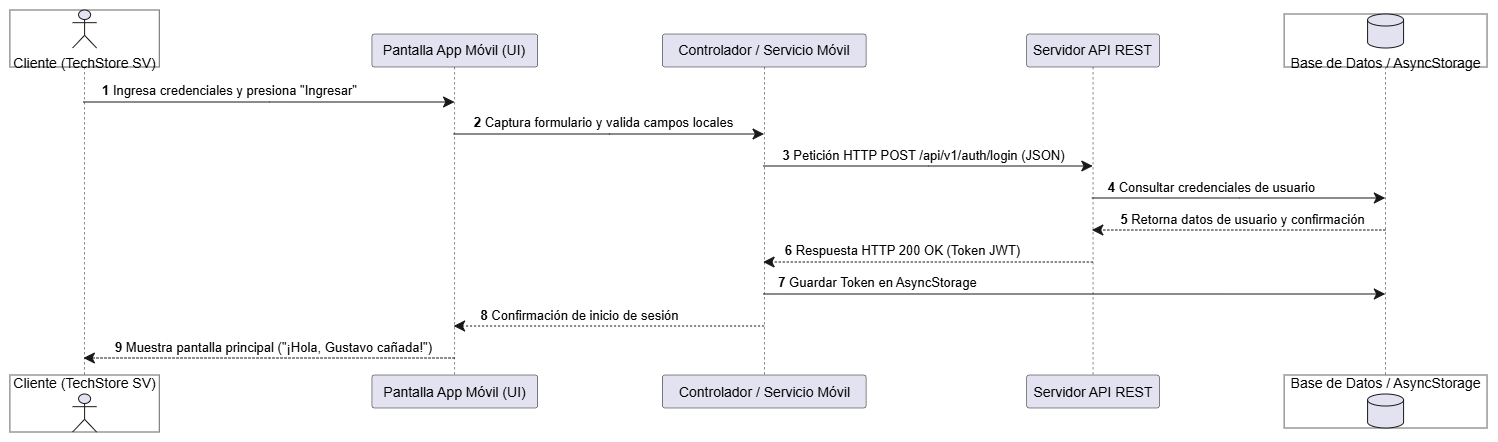

The diagram above was exported from draw.io. Its source (the exported page's mxGraphModel, read from the mxfile embedded in the PNG):
<mxGraphModel dx="1217" dy="669" grid="1" gridSize="10" guides="1" tooltips="1" connect="1" arrows="1" fold="1" page="1" pageScale="1" pageWidth="827" pageHeight="1169" math="0" shadow="0">
  <root>
    <mxCell id="0" />
    <mxCell id="1" parent="0" />
    <UserObject label="" plantUmlData="{&#10;  &quot;data&quot;: &quot;\n@startuml\nautonumber\nactor \&quot;Cliente (TechStore SV)\&quot; as user\nparticipant \&quot;Pantalla App Móvil (UI)\&quot; as ui\nparticipant \&quot;Controlador / Servicio Móvil\&quot; as servicio\nparticipant \&quot;Servidor API REST\&quot; as api\ndatabase \&quot;Base de Datos / AsyncStorage\&quot; as db\n\nuser -&gt; ui: Ingresa credenciales y presiona \&quot;Ingresar\&quot;\nui -&gt; servicio: Captura formulario y valida campos locales\nservicio -&gt; api: Petición HTTP POST /api/v1/auth/login (JSON)\napi -&gt; db: Consultar credenciales de usuario\ndb --&gt; api: Retorna datos de usuario y confirmación\napi --&gt; servicio: Respuesta HTTP 200 OK (Token JWT)\nservicio -&gt; db: Guardar Token en AsyncStorage\nservicio --&gt; ui: Confirmación de inicio de sesión\nui --&gt; user: Muestra pantalla principal (\&quot;¡Hola, Gustavo cañada!\&quot;)\n@enduml&quot;,&#10;  &quot;config&quot;: null&#10;}" id="FZSRzRdk_7F6FvAkHVhg-1">
      <mxCell connectable="0" parent="1" style="group;transparentBounds=1;editIcon=1;lockedGroup=0;groupPadding=10;" vertex="1">
        <mxGeometry as="geometry" />
      </mxCell>
    </UserObject>
    <UserObject label="" plantUmlId="pl_0" plantUmlBaseStyle="shape=umlLifeline;perimeter=lifelinePerimeter;participant=none;size=57;lifelineMirror=1;dashPattern=5 5;container=1;dropTarget=0;collapsible=0;recursiveResize=0;outlineConnect=0;portConstraint=eastwest;newEdgeStyle={&quot;edgeStyle&quot;:&quot;sequenceEdgeStyle&quot;,&quot;libavoidRouting&quot;:0,&quot;curved&quot;:0,&quot;rounded&quot;:0};fillColor=none;strokeColor=#181818;strokeWidth=0.5;" plantUmlBaseValue="" id="FZSRzRdk_7F6FvAkHVhg-2">
      <mxCell parent="FZSRzRdk_7F6FvAkHVhg-1" style="shape=umlLifeline;perimeter=lifelinePerimeter;participant=none;size=57;lifelineMirror=1;dashPattern=5 5;container=1;dropTarget=0;collapsible=0;recursiveResize=0;outlineConnect=0;portConstraint=eastwest;newEdgeStyle={&quot;edgeStyle&quot;:&quot;sequenceEdgeStyle&quot;,&quot;libavoidRouting&quot;:0,&quot;curved&quot;:0,&quot;rounded&quot;:0};fillColor=none;strokeColor=#181818;strokeWidth=0.5;" vertex="1">
        <mxGeometry height="422" width="149.3787" x="30" y="30" as="geometry" />
      </mxCell>
    </UserObject>
    <UserObject label="Cliente (TechStore SV)" plantUmlId="p_14" plantUmlBaseStyle="shape=umlActor;verticalLabelPosition=bottom;verticalAlign=top;fillColor=#E2E2F0;strokeColor=#181818;fontColor=#000000;fontSize=14;html=1;part=1;" plantUmlBaseValue="Cliente (TechStore SV)" id="FZSRzRdk_7F6FvAkHVhg-3">
      <mxCell parent="FZSRzRdk_7F6FvAkHVhg-2" style="shape=umlActor;verticalLabelPosition=bottom;verticalAlign=top;fillColor=#E2E2F0;strokeColor=#181818;fontColor=#000000;fontSize=14;html=1;part=1;" vertex="1">
        <mxGeometry height="38" width="24" x="62.689350000000005" as="geometry" />
      </mxCell>
    </UserObject>
    <UserObject label="Cliente (TechStore SV)" plantUmlId="pf_15" plantUmlBaseStyle="shape=umlActor;verticalLabelPosition=top;verticalAlign=bottom;fillColor=#E2E2F0;strokeColor=#181818;fontColor=#000000;fontSize=14;html=1;part=1;" plantUmlBaseValue="Cliente (TechStore SV)" id="FZSRzRdk_7F6FvAkHVhg-4">
      <mxCell parent="FZSRzRdk_7F6FvAkHVhg-2" style="shape=umlActor;verticalLabelPosition=top;verticalAlign=bottom;fillColor=#E2E2F0;strokeColor=#181818;fontColor=#000000;fontSize=14;html=1;part=1;" vertex="1">
        <mxGeometry height="38" width="24" x="62.689350000000005" y="384" as="geometry" />
      </mxCell>
    </UserObject>
    <UserObject label="Pantalla App Móvil (UI)" plantUmlId="p_1" plantUmlBaseStyle="shape=umlLifeline;perimeter=lifelinePerimeter;size=33;lifelineMirror=1;dashPattern=5 5;container=1;dropTarget=0;collapsible=0;recursiveResize=0;outlineConnect=0;portConstraint=eastwest;newEdgeStyle={&quot;edgeStyle&quot;:&quot;sequenceEdgeStyle&quot;,&quot;libavoidRouting&quot;:0,&quot;curved&quot;:0,&quot;rounded&quot;:0};rounded=1;absoluteArcSize=1;arcSize=5;fillColor=#E2E2F0;strokeColor=#181818;strokeWidth=0.5;fontColor=#000000;fontSize=14;whiteSpace=wrap;html=1;" plantUmlBaseValue="Pantalla App Móvil (UI)" id="FZSRzRdk_7F6FvAkHVhg-5">
      <mxCell parent="FZSRzRdk_7F6FvAkHVhg-1" style="shape=umlLifeline;perimeter=lifelinePerimeter;size=33;lifelineMirror=1;dashPattern=5 5;container=1;dropTarget=0;collapsible=0;recursiveResize=0;outlineConnect=0;portConstraint=eastwest;newEdgeStyle={&quot;edgeStyle&quot;:&quot;sequenceEdgeStyle&quot;,&quot;libavoidRouting&quot;:0,&quot;curved&quot;:0,&quot;rounded&quot;:0};rounded=1;absoluteArcSize=1;arcSize=5;fillColor=#E2E2F0;strokeColor=#181818;strokeWidth=0.5;fontColor=#000000;fontSize=14;whiteSpace=wrap;html=1;" vertex="1">
        <mxGeometry height="374" width="165.65969999999996" x="392.0466428571429" y="54" as="geometry" />
      </mxCell>
    </UserObject>
    <UserObject label="Controlador / Servicio Móvil" plantUmlId="p_2" plantUmlBaseStyle="shape=umlLifeline;perimeter=lifelinePerimeter;size=33;lifelineMirror=1;dashPattern=5 5;container=1;dropTarget=0;collapsible=0;recursiveResize=0;outlineConnect=0;portConstraint=eastwest;newEdgeStyle={&quot;edgeStyle&quot;:&quot;sequenceEdgeStyle&quot;,&quot;libavoidRouting&quot;:0,&quot;curved&quot;:0,&quot;rounded&quot;:0};rounded=1;absoluteArcSize=1;arcSize=5;fillColor=#E2E2F0;strokeColor=#181818;strokeWidth=0.5;fontColor=#000000;fontSize=14;whiteSpace=wrap;html=1;" plantUmlBaseValue="Controlador / Servicio Móvil" id="FZSRzRdk_7F6FvAkHVhg-6">
      <mxCell parent="FZSRzRdk_7F6FvAkHVhg-1" style="shape=umlLifeline;perimeter=lifelinePerimeter;size=33;lifelineMirror=1;dashPattern=5 5;container=1;dropTarget=0;collapsible=0;recursiveResize=0;outlineConnect=0;portConstraint=eastwest;newEdgeStyle={&quot;edgeStyle&quot;:&quot;sequenceEdgeStyle&quot;,&quot;libavoidRouting&quot;:0,&quot;curved&quot;:0,&quot;rounded&quot;:0};rounded=1;absoluteArcSize=1;arcSize=5;fillColor=#E2E2F0;strokeColor=#181818;strokeWidth=0.5;fontColor=#000000;fontSize=14;whiteSpace=wrap;html=1;" vertex="1">
        <mxGeometry height="374" width="203.56500000000003" x="682.6210000000001" y="54" as="geometry" />
      </mxCell>
    </UserObject>
    <UserObject label="Servidor API REST" plantUmlId="p_3" plantUmlBaseStyle="shape=umlLifeline;perimeter=lifelinePerimeter;size=33;lifelineMirror=1;dashPattern=5 5;container=1;dropTarget=0;collapsible=0;recursiveResize=0;outlineConnect=0;portConstraint=eastwest;newEdgeStyle={&quot;edgeStyle&quot;:&quot;sequenceEdgeStyle&quot;,&quot;libavoidRouting&quot;:0,&quot;curved&quot;:0,&quot;rounded&quot;:0};rounded=1;absoluteArcSize=1;arcSize=5;fillColor=#E2E2F0;strokeColor=#181818;strokeWidth=0.5;fontColor=#000000;fontSize=14;whiteSpace=wrap;html=1;" plantUmlBaseValue="Servidor API REST" id="FZSRzRdk_7F6FvAkHVhg-7">
      <mxCell parent="FZSRzRdk_7F6FvAkHVhg-1" style="shape=umlLifeline;perimeter=lifelinePerimeter;size=33;lifelineMirror=1;dashPattern=5 5;container=1;dropTarget=0;collapsible=0;recursiveResize=0;outlineConnect=0;portConstraint=eastwest;newEdgeStyle={&quot;edgeStyle&quot;:&quot;sequenceEdgeStyle&quot;,&quot;libavoidRouting&quot;:0,&quot;curved&quot;:0,&quot;rounded&quot;:0};rounded=1;absoluteArcSize=1;arcSize=5;fillColor=#E2E2F0;strokeColor=#181818;strokeWidth=0.5;fontColor=#000000;fontSize=14;whiteSpace=wrap;html=1;" vertex="1">
        <mxGeometry height="374" width="132.6239" x="1046.8246642857143" y="54" as="geometry" />
      </mxCell>
    </UserObject>
    <UserObject label="" plantUmlId="pl_4" plantUmlBaseStyle="shape=umlLifeline;perimeter=lifelinePerimeter;participant=none;size=53;lifelineMirror=1;dashPattern=5 5;container=1;dropTarget=0;collapsible=0;recursiveResize=0;outlineConnect=0;portConstraint=eastwest;newEdgeStyle={&quot;edgeStyle&quot;:&quot;sequenceEdgeStyle&quot;,&quot;libavoidRouting&quot;:0,&quot;curved&quot;:0,&quot;rounded&quot;:0};fillColor=none;strokeColor=#181818;strokeWidth=0.5;" plantUmlBaseValue="" id="FZSRzRdk_7F6FvAkHVhg-8">
      <mxCell parent="FZSRzRdk_7F6FvAkHVhg-1" style="shape=umlLifeline;perimeter=lifelinePerimeter;participant=none;size=53;lifelineMirror=1;dashPattern=5 5;container=1;dropTarget=0;collapsible=0;recursiveResize=0;outlineConnect=0;portConstraint=eastwest;newEdgeStyle={&quot;edgeStyle&quot;:&quot;sequenceEdgeStyle&quot;,&quot;libavoidRouting&quot;:0,&quot;curved&quot;:0,&quot;rounded&quot;:0};fillColor=none;strokeColor=#181818;strokeWidth=0.5;" vertex="1">
        <mxGeometry height="414" width="202.9176" x="1304.2164214285713" y="34" as="geometry" />
      </mxCell>
    </UserObject>
    <UserObject label="Base de Datos / AsyncStorage" plantUmlId="p_16" plantUmlBaseStyle="shape=cylinder3;size=6;verticalLabelPosition=bottom;verticalAlign=top;fillColor=#E2E2F0;strokeColor=#181818;fontColor=#000000;fontSize=14;html=1;part=1;" plantUmlBaseValue="Base de Datos / AsyncStorage" id="FZSRzRdk_7F6FvAkHVhg-9">
      <mxCell parent="FZSRzRdk_7F6FvAkHVhg-8" style="shape=cylinder3;size=6;verticalLabelPosition=bottom;verticalAlign=top;fillColor=#E2E2F0;strokeColor=#181818;fontColor=#000000;fontSize=14;html=1;part=1;" vertex="1">
        <mxGeometry height="34" width="36" x="83.45880000000011" as="geometry" />
      </mxCell>
    </UserObject>
    <UserObject label="Base de Datos / AsyncStorage" plantUmlId="pf_17" plantUmlBaseStyle="shape=cylinder3;size=6;verticalLabelPosition=top;verticalAlign=bottom;fillColor=#E2E2F0;strokeColor=#181818;fontColor=#000000;fontSize=14;html=1;part=1;" plantUmlBaseValue="Base de Datos / AsyncStorage" id="FZSRzRdk_7F6FvAkHVhg-10">
      <mxCell parent="FZSRzRdk_7F6FvAkHVhg-8" style="shape=cylinder3;size=6;verticalLabelPosition=top;verticalAlign=bottom;fillColor=#E2E2F0;strokeColor=#181818;fontColor=#000000;fontSize=14;html=1;part=1;" vertex="1">
        <mxGeometry height="34" width="36" x="83.45880000000011" y="380" as="geometry" />
      </mxCell>
    </UserObject>
    <UserObject label="&lt;b&gt;1&lt;/b&gt; Ingresa credenciales y presiona &amp;quot;Ingresar&amp;quot;" plantUmlId="msg_5" plantUmlBaseStyle="endArrow=classic;endFill=1;endSize=9;html=1;edgeStyle=sequenceEdgeStyle;libavoidRouting=0;curved=0;rounded=0;strokeColor=#181818;strokeWidth=1;fontColor=#000000;fontSize=13;verticalAlign=bottom;labelBackgroundColor=none;sourcePerimeterSpacing=0;targetPerimeterSpacing=0;" plantUmlBaseValue="&lt;b&gt;1&lt;/b&gt; Ingresa credenciales y presiona &amp;quot;Ingresar&amp;quot;" id="FZSRzRdk_7F6FvAkHVhg-11">
      <mxCell edge="1" parent="FZSRzRdk_7F6FvAkHVhg-1" source="FZSRzRdk_7F6FvAkHVhg-2" style="endArrow=classic;endFill=1;endSize=9;html=1;edgeStyle=sequenceEdgeStyle;libavoidRouting=0;curved=0;rounded=0;strokeColor=#181818;strokeWidth=1;fontColor=#000000;fontSize=13;verticalAlign=bottom;labelBackgroundColor=none;sourcePerimeterSpacing=0;targetPerimeterSpacing=0;" target="FZSRzRdk_7F6FvAkHVhg-5">
        <mxGeometry relative="1" x="-0.218" as="geometry">
          <Array as="points">
            <mxPoint x="290" y="122" />
          </Array>
          <mxPoint x="104.68935" y="122" as="sourcePoint" />
          <mxPoint x="474.87649285714286" y="122" as="targetPoint" />
        </mxGeometry>
      </mxCell>
    </UserObject>
    <UserObject label="&lt;b&gt;2&lt;/b&gt; Captura formulario y valida campos locales" plantUmlId="msg_6" plantUmlBaseStyle="endArrow=classic;endFill=1;endSize=9;html=1;edgeStyle=sequenceEdgeStyle;libavoidRouting=0;curved=0;rounded=0;strokeColor=#181818;strokeWidth=1;fontColor=#000000;fontSize=13;verticalAlign=bottom;labelBackgroundColor=none;sourcePerimeterSpacing=0;targetPerimeterSpacing=0;" plantUmlBaseValue="&lt;b&gt;2&lt;/b&gt; Captura formulario y valida campos locales" id="FZSRzRdk_7F6FvAkHVhg-12">
      <mxCell edge="1" parent="FZSRzRdk_7F6FvAkHVhg-1" source="FZSRzRdk_7F6FvAkHVhg-5" style="endArrow=classic;endFill=1;endSize=9;html=1;edgeStyle=sequenceEdgeStyle;libavoidRouting=0;curved=0;rounded=0;strokeColor=#181818;strokeWidth=1;fontColor=#000000;fontSize=13;verticalAlign=bottom;labelBackgroundColor=none;sourcePerimeterSpacing=0;targetPerimeterSpacing=0;" target="FZSRzRdk_7F6FvAkHVhg-6">
        <mxGeometry relative="1" x="-0.036" as="geometry">
          <Array as="points">
            <mxPoint x="630" y="154" />
          </Array>
          <mxPoint x="474.87649285714286" y="154" as="sourcePoint" />
          <mxPoint x="784.4035000000001" y="154" as="targetPoint" />
        </mxGeometry>
      </mxCell>
    </UserObject>
    <UserObject label="&lt;b&gt;3&lt;/b&gt; Petición HTTP POST /api/v1/auth/login (JSON)" plantUmlId="msg_7" plantUmlBaseStyle="endArrow=classic;endFill=1;endSize=9;html=1;edgeStyle=sequenceEdgeStyle;libavoidRouting=0;curved=0;rounded=0;strokeColor=#181818;strokeWidth=1;fontColor=#000000;fontSize=13;verticalAlign=bottom;labelBackgroundColor=none;sourcePerimeterSpacing=0;targetPerimeterSpacing=0;" plantUmlBaseValue="&lt;b&gt;3&lt;/b&gt; Petición HTTP POST /api/v1/auth/login (JSON)" id="FZSRzRdk_7F6FvAkHVhg-13">
      <mxCell edge="1" parent="FZSRzRdk_7F6FvAkHVhg-1" source="FZSRzRdk_7F6FvAkHVhg-6" style="endArrow=classic;endFill=1;endSize=9;html=1;edgeStyle=sequenceEdgeStyle;libavoidRouting=0;curved=0;rounded=0;strokeColor=#181818;strokeWidth=1;fontColor=#000000;fontSize=13;verticalAlign=bottom;labelBackgroundColor=none;sourcePerimeterSpacing=0;targetPerimeterSpacing=0;" target="FZSRzRdk_7F6FvAkHVhg-7">
        <mxGeometry relative="1" x="-0.033" as="geometry">
          <Array as="points">
            <mxPoint x="949" y="186" />
          </Array>
          <mxPoint x="784.4035000000001" y="186" as="sourcePoint" />
          <mxPoint x="1113.1366142857144" y="186" as="targetPoint" />
        </mxGeometry>
      </mxCell>
    </UserObject>
    <UserObject label="&lt;b&gt;4&lt;/b&gt; Consultar credenciales de usuario" plantUmlId="msg_8" plantUmlBaseStyle="endArrow=classic;endFill=1;endSize=9;html=1;edgeStyle=sequenceEdgeStyle;libavoidRouting=0;curved=0;rounded=0;strokeColor=#181818;strokeWidth=1;fontColor=#000000;fontSize=13;verticalAlign=bottom;labelBackgroundColor=none;sourcePerimeterSpacing=0;targetPerimeterSpacing=0;" plantUmlBaseValue="&lt;b&gt;4&lt;/b&gt; Consultar credenciales de usuario" id="FZSRzRdk_7F6FvAkHVhg-14">
      <mxCell edge="1" parent="FZSRzRdk_7F6FvAkHVhg-1" source="FZSRzRdk_7F6FvAkHVhg-7" style="endArrow=classic;endFill=1;endSize=9;html=1;edgeStyle=sequenceEdgeStyle;libavoidRouting=0;curved=0;rounded=0;strokeColor=#181818;strokeWidth=1;fontColor=#000000;fontSize=13;verticalAlign=bottom;labelBackgroundColor=none;sourcePerimeterSpacing=0;targetPerimeterSpacing=0;" target="FZSRzRdk_7F6FvAkHVhg-8">
        <mxGeometry relative="1" x="-0.18" as="geometry">
          <Array as="points">
            <mxPoint x="1259" y="218" />
          </Array>
          <mxPoint x="1113.1366142857144" y="218" as="sourcePoint" />
          <mxPoint x="1405.6752214285714" y="218" as="targetPoint" />
        </mxGeometry>
      </mxCell>
    </UserObject>
    <UserObject label="&lt;b&gt;5&lt;/b&gt; Retorna datos de usuario y confirmación" plantUmlId="msg_9" plantUmlBaseStyle="endArrow=classic;endFill=1;endSize=9;html=1;edgeStyle=sequenceEdgeStyle;libavoidRouting=0;curved=0;rounded=0;strokeColor=#181818;strokeWidth=1;fontColor=#000000;fontSize=13;verticalAlign=bottom;labelBackgroundColor=none;dashed=1;dashPattern=2 2;sourcePerimeterSpacing=0;targetPerimeterSpacing=0;" plantUmlBaseValue="&lt;b&gt;5&lt;/b&gt; Retorna datos de usuario y confirmación" id="FZSRzRdk_7F6FvAkHVhg-15">
      <mxCell edge="1" parent="FZSRzRdk_7F6FvAkHVhg-1" source="FZSRzRdk_7F6FvAkHVhg-8" style="endArrow=classic;endFill=1;endSize=9;html=1;edgeStyle=sequenceEdgeStyle;libavoidRouting=0;curved=0;rounded=0;strokeColor=#181818;strokeWidth=1;fontColor=#000000;fontSize=13;verticalAlign=bottom;labelBackgroundColor=none;dashed=1;dashPattern=2 2;sourcePerimeterSpacing=0;targetPerimeterSpacing=0;" target="FZSRzRdk_7F6FvAkHVhg-7">
        <mxGeometry relative="1" x="-0.031" as="geometry">
          <Array as="points">
            <mxPoint x="1259" y="250" />
          </Array>
          <mxPoint x="1405.6752214285714" y="250" as="sourcePoint" />
          <mxPoint x="1113.1366142857144" y="250" as="targetPoint" />
        </mxGeometry>
      </mxCell>
    </UserObject>
    <UserObject label="&lt;b&gt;6&lt;/b&gt; Respuesta HTTP 200 OK (Token JWT)" plantUmlId="msg_10" plantUmlBaseStyle="endArrow=classic;endFill=1;endSize=9;html=1;edgeStyle=sequenceEdgeStyle;libavoidRouting=0;curved=0;rounded=0;strokeColor=#181818;strokeWidth=1;fontColor=#000000;fontSize=13;verticalAlign=bottom;labelBackgroundColor=none;dashed=1;dashPattern=2 2;sourcePerimeterSpacing=0;targetPerimeterSpacing=0;" plantUmlBaseValue="&lt;b&gt;6&lt;/b&gt; Respuesta HTTP 200 OK (Token JWT)" id="FZSRzRdk_7F6FvAkHVhg-16">
      <mxCell edge="1" parent="FZSRzRdk_7F6FvAkHVhg-1" source="FZSRzRdk_7F6FvAkHVhg-7" style="endArrow=classic;endFill=1;endSize=9;html=1;edgeStyle=sequenceEdgeStyle;libavoidRouting=0;curved=0;rounded=0;strokeColor=#181818;strokeWidth=1;fontColor=#000000;fontSize=13;verticalAlign=bottom;labelBackgroundColor=none;dashed=1;dashPattern=2 2;sourcePerimeterSpacing=0;targetPerimeterSpacing=0;" target="FZSRzRdk_7F6FvAkHVhg-6">
        <mxGeometry relative="1" x="0.153" as="geometry">
          <Array as="points">
            <mxPoint x="949" y="282" />
          </Array>
          <mxPoint x="1113.1366142857144" y="282" as="sourcePoint" />
          <mxPoint x="784.4035000000001" y="282" as="targetPoint" />
        </mxGeometry>
      </mxCell>
    </UserObject>
    <UserObject label="&lt;b&gt;7&lt;/b&gt; Guardar Token en AsyncStorage" plantUmlId="msg_11" plantUmlBaseStyle="endArrow=classic;endFill=1;endSize=9;html=1;edgeStyle=sequenceEdgeStyle;libavoidRouting=0;curved=0;rounded=0;strokeColor=#181818;strokeWidth=1;fontColor=#000000;fontSize=13;verticalAlign=bottom;labelBackgroundColor=none;sourcePerimeterSpacing=0;targetPerimeterSpacing=0;" plantUmlBaseValue="&lt;b&gt;7&lt;/b&gt; Guardar Token en AsyncStorage" id="FZSRzRdk_7F6FvAkHVhg-17">
      <mxCell edge="1" parent="FZSRzRdk_7F6FvAkHVhg-1" source="FZSRzRdk_7F6FvAkHVhg-6" style="endArrow=classic;endFill=1;endSize=9;html=1;edgeStyle=sequenceEdgeStyle;libavoidRouting=0;curved=0;rounded=0;strokeColor=#181818;strokeWidth=1;fontColor=#000000;fontSize=13;verticalAlign=bottom;labelBackgroundColor=none;sourcePerimeterSpacing=0;targetPerimeterSpacing=0;" target="FZSRzRdk_7F6FvAkHVhg-8">
        <mxGeometry relative="1" x="-0.632" as="geometry">
          <Array as="points">
            <mxPoint x="1095" y="314" />
          </Array>
          <mxPoint x="784.4035000000001" y="314" as="sourcePoint" />
          <mxPoint x="1405.6752214285714" y="314" as="targetPoint" />
        </mxGeometry>
      </mxCell>
    </UserObject>
    <UserObject label="&lt;b&gt;8&lt;/b&gt; Confirmación de inicio de sesión" plantUmlId="msg_12" plantUmlBaseStyle="endArrow=classic;endFill=1;endSize=9;html=1;edgeStyle=sequenceEdgeStyle;libavoidRouting=0;curved=0;rounded=0;strokeColor=#181818;strokeWidth=1;fontColor=#000000;fontSize=13;verticalAlign=bottom;labelBackgroundColor=none;dashed=1;dashPattern=2 2;sourcePerimeterSpacing=0;targetPerimeterSpacing=0;" plantUmlBaseValue="&lt;b&gt;8&lt;/b&gt; Confirmación de inicio de sesión" id="FZSRzRdk_7F6FvAkHVhg-18">
      <mxCell edge="1" parent="FZSRzRdk_7F6FvAkHVhg-1" source="FZSRzRdk_7F6FvAkHVhg-6" style="endArrow=classic;endFill=1;endSize=9;html=1;edgeStyle=sequenceEdgeStyle;libavoidRouting=0;curved=0;rounded=0;strokeColor=#181818;strokeWidth=1;fontColor=#000000;fontSize=13;verticalAlign=bottom;labelBackgroundColor=none;dashed=1;dashPattern=2 2;sourcePerimeterSpacing=0;targetPerimeterSpacing=0;" target="FZSRzRdk_7F6FvAkHVhg-5">
        <mxGeometry relative="1" x="0.188" as="geometry">
          <Array as="points">
            <mxPoint x="630" y="346" />
          </Array>
          <mxPoint x="784.4035000000001" y="346" as="sourcePoint" />
          <mxPoint x="474.87649285714286" y="346" as="targetPoint" />
        </mxGeometry>
      </mxCell>
    </UserObject>
    <UserObject label="&lt;b&gt;9&lt;/b&gt; Muestra pantalla principal (&amp;quot;¡Hola, Gustavo cañada!&amp;quot;)" plantUmlId="msg_13" plantUmlBaseStyle="endArrow=classic;endFill=1;endSize=9;html=1;edgeStyle=sequenceEdgeStyle;libavoidRouting=0;curved=0;rounded=0;strokeColor=#181818;strokeWidth=1;fontColor=#000000;fontSize=13;verticalAlign=bottom;labelBackgroundColor=none;dashed=1;dashPattern=2 2;sourcePerimeterSpacing=0;targetPerimeterSpacing=0;" plantUmlBaseValue="&lt;b&gt;9&lt;/b&gt; Muestra pantalla principal (&amp;quot;¡Hola, Gustavo cañada!&amp;quot;)" id="FZSRzRdk_7F6FvAkHVhg-19">
      <mxCell edge="1" parent="FZSRzRdk_7F6FvAkHVhg-1" source="FZSRzRdk_7F6FvAkHVhg-5" style="endArrow=classic;endFill=1;endSize=9;html=1;edgeStyle=sequenceEdgeStyle;libavoidRouting=0;curved=0;rounded=0;strokeColor=#181818;strokeWidth=1;fontColor=#000000;fontSize=13;verticalAlign=bottom;labelBackgroundColor=none;dashed=1;dashPattern=2 2;sourcePerimeterSpacing=0;targetPerimeterSpacing=0;" target="FZSRzRdk_7F6FvAkHVhg-2">
        <mxGeometry relative="1" x="-0.024" as="geometry">
          <Array as="points">
            <mxPoint x="290" y="378" />
          </Array>
          <mxPoint x="474.87649285714286" y="378" as="sourcePoint" />
          <mxPoint x="104.68935" y="378" as="targetPoint" />
        </mxGeometry>
      </mxCell>
    </UserObject>
  </root>
</mxGraphModel>